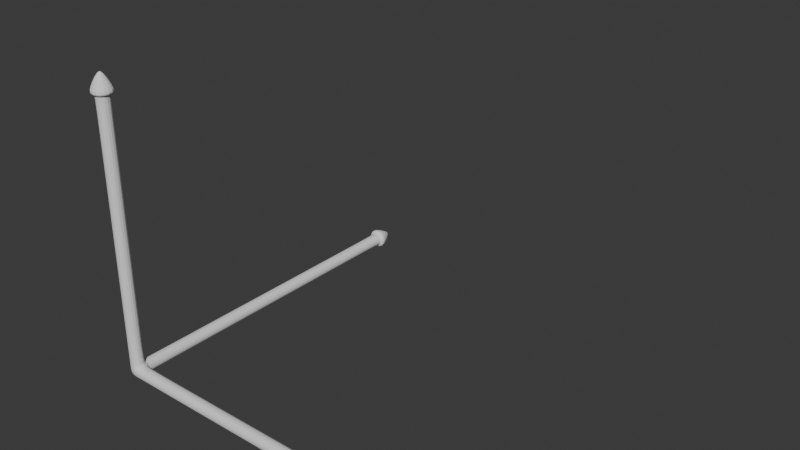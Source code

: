 # Source: graph_1.blend  (saved by Blender 4.0.36; exported with 4.5.12 LTS)
import bpy
from mathutils import Matrix  # noqa: F401  (used for matrix-valued properties, if any)

bpy.ops.wm.read_factory_settings(use_empty=True)
scene = bpy.context.scene
scene.name = 'Scene'

# ---- collections
col_collection = bpy.data.collections.new('Collection'); scene.collection.children.link(col_collection)

# ---- world
world_world = bpy.data.worlds.new('World'); scene.world = world_world
world_world.use_nodes = True; world_world.node_tree.nodes.clear()
_N = world_world.node_tree.nodes; _L = world_world.node_tree.links
n0 = _N.new('ShaderNodeOutputWorld'); n0.name = 'World Output'; n0.location = (300, 300)
n1 = _N.new('ShaderNodeBackground'); n1.name = 'Background'; n1.location = (10, 300)
n1.inputs[0].default_value = (0.05088, 0.05088, 0.05088, 1.0)
_L.new(n1.outputs[0], n0.inputs[0])
n0.is_active_output = True
world_world.color = (0.05088, 0.05088, 0.05088)
world_world.use_sun_shadow = False
world_world.sun_shadow_jitter_overblur = 0.0

# ---- meshes
me_cube_001 = bpy.data.meshes.new('Cube.001')
me_cube_001.from_pydata([(-1.0, -1.0, -1.0), (-1.0, -1.0, 1.0), (-1.0, 1.0, -1.0), (-1.0, 1.0, 1.0), (1.0, -1.0, -1.0), (1.0, -1.0, 1.0), (1.0, 1.0, -1.0), (1.0, 1.0, 1.0), (-1.0, 51.0, 1.0), (-1.0, 51.0, -1.0), (2.0, 51.1, 2.0), (2.0, 51.1, -2.0), (51.0, -1.0, 1.0), (-1.0, -1.0, 41.0), (1.0, 1.0, 41.0), (-1.0, 1.0, 1.667), (-1.0, 1.0, 41.0), (1.0, 1.0, 1.667), (1.0, -1.0, 41.0), (1.0, -1.0, 1.667), (-1.0, -1.0, 1.667), (1.833, -1.0, -1.0), (51.0, -1.0, -1.0), (1.833, -1.0, 1.0), (1.833, 1.0, -1.0), (51.0, 1.0, -1.0), (51.0, 1.0, 1.0), (1.833, 1.0, 1.0), (-1.0, 1.833, -1.0), (-2.0, 51.1, -2.0), (1.0, 51.0, -1.0), (1.0, 1.833, -1.0), (1.0, 1.833, 1.0), (1.0, 51.0, 1.0), (-2.0, 51.1, 2.0), (-1.0, 1.833, 1.0), (-2.0, -2.0, 41.1), (-2.0, 2.0, 41.1), (2.0, 2.0, 41.1), (2.0, -2.0, 41.1), (-0.2, -0.2, 44.1), (-0.2, 0.2, 44.1), (0.2, 0.2, 44.1), (0.2, -0.2, 44.1), (-1.0, 1.0, 40.61), (1.0, -1.0, 40.61), (1.0, 1.0, 40.61), (-1.0, -1.0, 40.61), (51.1, 2.0, 2.0), (51.1, 2.0, -2.0), (51.1, -2.0, -2.0), (51.1, -2.0, 2.0), (54.1, 0.2, 0.2), (54.1, 0.2, -0.2), (54.1, -0.2, -0.2), (54.1, -0.2, 0.2), (50.75, -1.0, -1.0), (50.75, 1.0, -1.0), (50.75, 1.0, 1.0), (50.75, -1.0, 1.0), (-0.2, 54.1, 0.2), (0.2, 54.1, 0.2), (0.2, 54.1, -0.2), (-0.2, 54.1, -0.2), (1.0, 50.75, -1.0), (1.0, 50.75, 1.0), (-1.0, 50.75, -1.0), (-1.0, 50.75, 1.0)], [], [(0, 1, 3, 2), (30, 9, 29, 11), (4, 5, 1, 0), (2, 6, 4, 0), (8, 33, 10, 34), (33, 30, 11, 10), (9, 8, 34, 29), (29, 34, 60, 63), (12, 22, 50, 51), (18, 14, 38, 39), (1, 5, 19, 20), (47, 45, 18, 13), (3, 1, 20, 15), (44, 47, 13, 16), (5, 7, 17, 19), (45, 46, 14, 18), (7, 3, 15, 17), (46, 44, 16, 14), (6, 7, 27, 24), (57, 58, 26, 25), (7, 5, 23, 27), (58, 59, 12, 26), (4, 6, 24, 21), (56, 57, 25, 22), (5, 4, 21, 23), (59, 56, 22, 12), (7, 6, 31, 32), (65, 64, 30, 33), (2, 3, 35, 28), (66, 67, 8, 9), (3, 7, 32, 35), (67, 65, 33, 8), (6, 2, 28, 31), (64, 66, 9, 30), (39, 38, 42, 43), (16, 13, 36, 37), (13, 18, 39, 36), (14, 16, 37, 38), (42, 41, 40, 43), (37, 36, 40, 41), (36, 39, 43, 40), (38, 37, 41, 42), (17, 15, 44, 46), (19, 17, 46, 45), (15, 20, 47, 44), (20, 19, 45, 47), (51, 50, 54, 55), (25, 26, 48, 49), (26, 12, 51, 48), (22, 25, 49, 50), (53, 52, 55, 54), (50, 49, 53, 54), (48, 51, 55, 52), (49, 48, 52, 53), (23, 21, 56, 59), (21, 24, 57, 56), (27, 23, 59, 58), (24, 27, 58, 57), (63, 60, 61, 62), (10, 11, 62, 61), (11, 29, 63, 62), (34, 10, 61, 60), (31, 28, 66, 64), (35, 32, 65, 67), (28, 35, 67, 66), (32, 31, 64, 65)])
_uv = me_cube_001.uv_layers.new(name='UVMap')
_uv.uv.foreach_set('vector', [0.375, 0.0, 0.625, 0.0, 0.625, 0.25, 0.375, 0.25, 0.375, 0.5, 0.125, 0.5, 0.125, 0.5, 0.375, 0.5, 0.375, 0.75, 0.625, 0.75, 0.625, 1.0, 0.375, 1.0, 0.125, 0.5, 0.375, 0.5, 0.375, 0.75, 0.125, 0.75, 0.875, 0.5, 0.625, 0.5, 0.625, 0.5, 0.875, 0.5, 0.625, 0.5, 0.375, 0.5, 0.375, 0.5, 0.625, 0.5, 0.375, 0.25, 0.625, 0.25, 0.625, 0.25, 0.375, 0.25, 0.375, 0.25, 0.625, 0.25, 0.625, 0.25, 0.375, 0.25, 0.625, 0.75, 0.375, 0.75, 0.375, 0.75, 0.625, 0.75, 0.625, 0.75, 0.625, 0.5, 0.625, 0.5, 0.625, 0.75, 0.625, 1.0, 0.625, 0.75, 0.625, 0.75, 0.625, 1.0, 0.625, 1.0, 0.625, 0.75, 0.625, 0.75, 0.625, 1.0, 0.625, 0.25, 0.625, 0.0, 0.625, 0.0, 0.625, 0.25, 0.625, 0.25, 0.625, 0.0, 0.625, 0.0, 0.625, 0.25, 0.625, 0.75, 0.625, 0.5, 0.625, 0.5, 0.625, 0.75, 0.625, 0.75, 0.625, 0.5, 0.625, 0.5, 0.625, 0.75, 0.625, 0.5, 0.875, 0.5, 0.875, 0.5, 0.625, 0.5, 0.625, 0.5, 0.875, 0.5, 0.875, 0.5, 0.625, 0.5, 0.375, 0.5, 0.625, 0.5, 0.625, 0.5, 0.375, 0.5, 0.375, 0.5, 0.625, 0.5, 0.625, 0.5, 0.375, 0.5, 0.625, 0.5, 0.625, 0.75, 0.625, 0.75, 0.625, 0.5, 0.625, 0.5, 0.625, 0.75, 0.625, 0.75, 0.625, 0.5, 0.375, 0.75, 0.375, 0.5, 0.375, 0.5, 0.375, 0.75, 0.375, 0.75, 0.375, 0.5, 0.375, 0.5, 0.375, 0.75, 0.625, 0.75, 0.375, 0.75, 0.375, 0.75, 0.625, 0.75, 0.625, 0.75, 0.375, 0.75, 0.375, 0.75, 0.625, 0.75, 0.625, 0.5, 0.375, 0.5, 0.375, 0.5, 0.625, 0.5, 0.625, 0.5, 0.375, 0.5, 0.375, 0.5, 0.625, 0.5, 0.375, 0.25, 0.625, 0.25, 0.625, 0.25, 0.375, 0.25, 0.375, 0.25, 0.625, 0.25, 0.625, 0.25, 0.375, 0.25, 0.875, 0.5, 0.625, 0.5, 0.625, 0.5, 0.875, 0.5, 0.875, 0.5, 0.625, 0.5, 0.625, 0.5, 0.875, 0.5, 0.375, 0.5, 0.125, 0.5, 0.125, 0.5, 0.375, 0.5, 0.375, 0.5, 0.125, 0.5, 0.125, 0.5, 0.375, 0.5, 0.625, 0.75, 0.625, 0.5, 0.625, 0.5, 0.625, 0.75, 0.625, 0.25, 0.625, 0.0, 0.625, 0.0, 0.625, 0.25, 0.625, 1.0, 0.625, 0.75, 0.625, 0.75, 0.625, 1.0, 0.625, 0.5, 0.875, 0.5, 0.875, 0.5, 0.625, 0.5, 0.625, 0.5, 0.875, 0.5, 0.875, 0.75, 0.625, 0.75, 0.625, 0.25, 0.625, 0.0, 0.625, 0.0, 0.625, 0.25, 0.625, 1.0, 0.625, 0.75, 0.625, 0.75, 0.625, 1.0, 0.625, 0.5, 0.875, 0.5, 0.875, 0.5, 0.625, 0.5, 0.625, 0.5, 0.875, 0.5, 0.875, 0.5, 0.625, 0.5, 0.625, 0.75, 0.625, 0.5, 0.625, 0.5, 0.625, 0.75, 0.625, 0.25, 0.625, 0.0, 0.625, 0.0, 0.625, 0.25, 0.625, 1.0, 0.625, 0.75, 0.625, 0.75, 0.625, 1.0, 0.625, 0.75, 0.375, 0.75, 0.375, 0.75, 0.625, 0.75, 0.375, 0.5, 0.625, 0.5, 0.625, 0.5, 0.375, 0.5, 0.625, 0.5, 0.625, 0.75, 0.625, 0.75, 0.625, 0.5, 0.375, 0.75, 0.375, 0.5, 0.375, 0.5, 0.375, 0.75, 0.375, 0.5, 0.625, 0.5, 0.625, 0.75, 0.375, 0.75, 0.375, 0.75, 0.375, 0.5, 0.375, 0.5, 0.375, 0.75, 0.625, 0.5, 0.625, 0.75, 0.625, 0.75, 0.625, 0.5, 0.375, 0.5, 0.625, 0.5, 0.625, 0.5, 0.375, 0.5, 0.625, 0.75, 0.375, 0.75, 0.375, 0.75, 0.625, 0.75, 0.375, 0.75, 0.375, 0.5, 0.375, 0.5, 0.375, 0.75, 0.625, 0.5, 0.625, 0.75, 0.625, 0.75, 0.625, 0.5, 0.375, 0.5, 0.625, 0.5, 0.625, 0.5, 0.375, 0.5, 0.375, 0.25, 0.625, 0.25, 0.625, 0.5, 0.375, 0.5, 0.625, 0.5, 0.375, 0.5, 0.375, 0.5, 0.625, 0.5, 0.375, 0.5, 0.125, 0.5, 0.125, 0.5, 0.375, 0.5, 0.875, 0.5, 0.625, 0.5, 0.625, 0.5, 0.875, 0.5, 0.375, 0.5, 0.125, 0.5, 0.125, 0.5, 0.375, 0.5, 0.875, 0.5, 0.625, 0.5, 0.625, 0.5, 0.875, 0.5, 0.375, 0.25, 0.625, 0.25, 0.625, 0.25, 0.375, 0.25, 0.625, 0.5, 0.375, 0.5, 0.375, 0.5, 0.625, 0.5])
me_cube_001.update()

# ---- objects
ob_cube = bpy.data.objects.new('Cube', me_cube_001)

# ---- transforms, parenting, visibility, modifiers, constraints
ob_cube.location = (0.0, 0.0, 0.0)
_m = ob_cube.modifiers.new('Subdivision', 'SUBSURF')

# ---- collection membership
col_collection.objects.link(ob_cube)

# ---- scene / render settings (as saved in the file)
scene.frame_start = 1; scene.frame_end = 250; scene.frame_set(0)
scene.render.engine = 'BLENDER_EEVEE_NEXT'
scene.cycles.sampling_pattern = 'TABULATED_SOBOL'
bpy.context.view_layer.update()

# ---- added for rendering (the .blend has no active camera and no usable light): camera, sun
cam_auto = bpy.data.cameras.new('AutoCamera')
cam_auto.lens = 50.0
cam_auto.sensor_width = 36.0
cam_auto.clip_end = 1489.94
ob_auto_camera = bpy.data.objects.new('AutoCamera', cam_auto)
scene.collection.objects.link(ob_auto_camera)
ob_auto_camera.location = (110.947, -75.8267, 88.9678)
ob_auto_camera.rotation_euler = (1.09748, -7.21219e-08, 0.694738)
scene.camera = ob_auto_camera
light_auto_sun = bpy.data.lights.new('AutoSun', 'SUN')
light_auto_sun.energy = 3.0
light_auto_sun.angle = 0.0523599
ob_auto_sun = bpy.data.objects.new('AutoSun', light_auto_sun)
scene.collection.objects.link(ob_auto_sun)
ob_auto_sun.rotation_euler = (0.872665, 0.174533, 0.523599)
bpy.context.view_layer.update()

